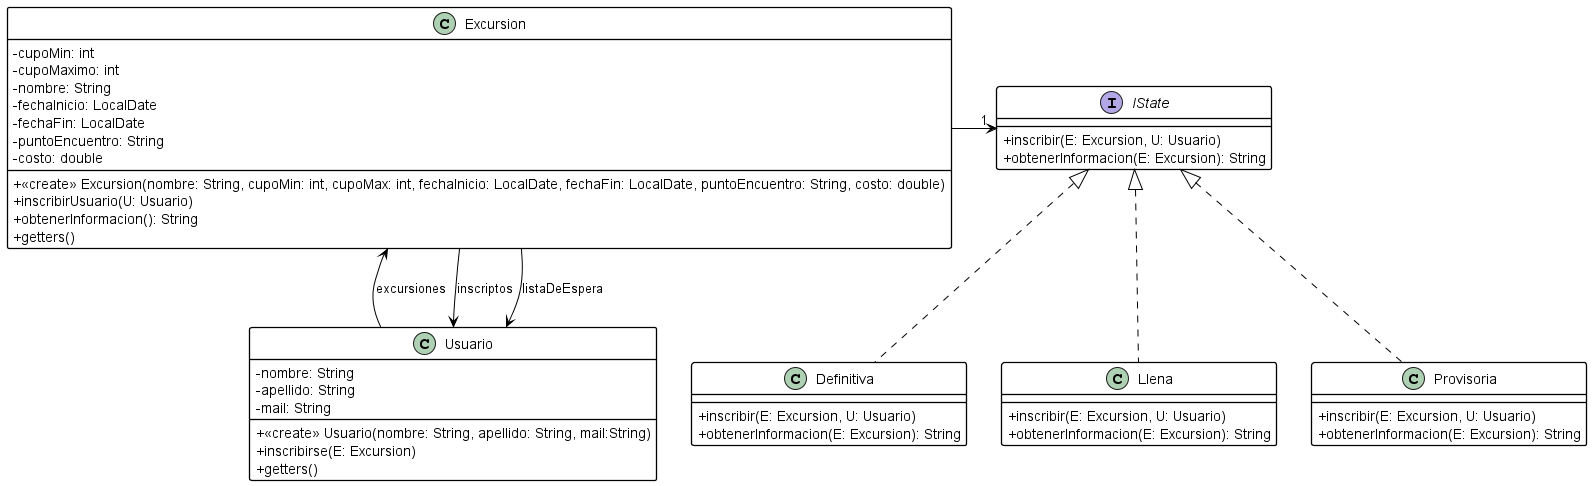

The diagram above was rendered by PlantUML. Its source (embedded in the PNG):
@startuml ej1
skinparam ClassBackgroundColor transparent
skinparam NoteBackgroundColor transparent
skinparam classAttributeIconSize 0 
skinparam ClassBorderThickness 1.3
skinparam ClassBorderColor Black
skinparam NoteBorderColor Black
skinparam ArrowColor Black
skinparam shadowing false

class Excursion{
    -cupoMin: int
    -cupoMaximo: int
    -nombre: String
    -fechaInicio: LocalDate
    -fechaFin: LocalDate
    -puntoEncuentro: String
    -costo: double
    +<<create>> Excursion(nombre: String, cupoMin: int, cupoMax: int, fechaInicio: LocalDate, fechaFin: LocalDate, puntoEncuentro: String, costo: double)
    +inscribirUsuario(U: Usuario)
    +obtenerInformacion(): String
    +getters()
}

class Usuario{
    -nombre: String
    -apellido: String
    -mail: String
    +<<create>> Usuario(nombre: String, apellido: String, mail:String)
    +inscribirse(E: Excursion)
    +getters()
}

Usuario <-- Excursion : inscriptos
Usuario <-- Excursion : listaDeEspera
Excursion <-- Usuario : excursiones

interface IState{
    +inscribir(E: Excursion, U: Usuario)
    +obtenerInformacion(E: Excursion): String
}

IState "1" <-l- Excursion

class Definitiva{
    +inscribir(E: Excursion, U: Usuario)
    +obtenerInformacion(E: Excursion): String
}

class Llena{
    +inscribir(E: Excursion, U: Usuario)
    +obtenerInformacion(E: Excursion): String
}

class Provisoria{
    +inscribir(E: Excursion, U: Usuario)
    +obtenerInformacion(E: Excursion): String
}

IState <|.. Provisoria
IState <|.. Llena
IState <|.. Definitiva

@enduml